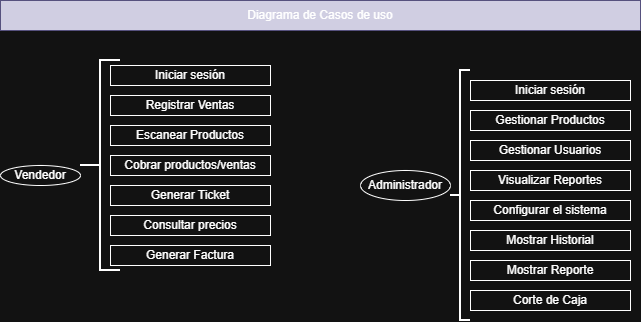

The diagram above was exported from draw.io. Its source (the exported page's mxGraphModel, read from the mxfile embedded in the PNG):
<mxGraphModel dx="1042" dy="626" grid="1" gridSize="10" guides="1" tooltips="1" connect="1" arrows="1" fold="1" page="1" pageScale="1" pageWidth="827" pageHeight="1169" math="0" shadow="0">
  <root>
    <mxCell id="0" />
    <mxCell id="1" parent="0" />
    <mxCell id="xik-Jw-3I2uL1iOhb7hU-1" value="Vendedor" style="ellipse;whiteSpace=wrap;html=1;" parent="1" vertex="1">
      <mxGeometry x="94" y="215" width="80" height="20" as="geometry" />
    </mxCell>
    <mxCell id="xik-Jw-3I2uL1iOhb7hU-2" value="Administrador" style="ellipse;whiteSpace=wrap;html=1;" parent="1" vertex="1">
      <mxGeometry x="454" y="220" width="90" height="30" as="geometry" />
    </mxCell>
    <mxCell id="xik-Jw-3I2uL1iOhb7hU-3" value="Iniciar sesión" style="rounded=0;whiteSpace=wrap;html=1;" parent="1" vertex="1">
      <mxGeometry x="204" y="115" width="160" height="20" as="geometry" />
    </mxCell>
    <mxCell id="xik-Jw-3I2uL1iOhb7hU-5" value="Escanear Productos" style="rounded=0;whiteSpace=wrap;html=1;" parent="1" vertex="1">
      <mxGeometry x="204" y="175" width="160" height="20" as="geometry" />
    </mxCell>
    <mxCell id="xik-Jw-3I2uL1iOhb7hU-6" value="Registrar Ventas" style="rounded=0;whiteSpace=wrap;html=1;" parent="1" vertex="1">
      <mxGeometry x="204" y="145" width="160" height="20" as="geometry" />
    </mxCell>
    <mxCell id="xik-Jw-3I2uL1iOhb7hU-7" value="Generar Ticket" style="rounded=0;whiteSpace=wrap;html=1;" parent="1" vertex="1">
      <mxGeometry x="204" y="235" width="160" height="20" as="geometry" />
    </mxCell>
    <mxCell id="xik-Jw-3I2uL1iOhb7hU-8" value="Cobrar productos/ventas" style="rounded=0;whiteSpace=wrap;html=1;" parent="1" vertex="1">
      <mxGeometry x="204" y="205" width="160" height="20" as="geometry" />
    </mxCell>
    <mxCell id="xik-Jw-3I2uL1iOhb7hU-10" value="Consultar precios" style="rounded=0;whiteSpace=wrap;html=1;" parent="1" vertex="1">
      <mxGeometry x="204" y="265" width="160" height="20" as="geometry" />
    </mxCell>
    <mxCell id="xik-Jw-3I2uL1iOhb7hU-12" value="" style="strokeWidth=2;html=1;shape=mxgraph.flowchart.annotation_2;align=left;labelPosition=right;pointerEvents=1;" parent="1" vertex="1">
      <mxGeometry x="174" y="110" width="40" height="210" as="geometry" />
    </mxCell>
    <mxCell id="xik-Jw-3I2uL1iOhb7hU-13" value="Iniciar sesión" style="rounded=0;whiteSpace=wrap;html=1;" parent="1" vertex="1">
      <mxGeometry x="564" y="130" width="160" height="20" as="geometry" />
    </mxCell>
    <mxCell id="xik-Jw-3I2uL1iOhb7hU-14" value="Gestionar Usuarios" style="rounded=0;whiteSpace=wrap;html=1;" parent="1" vertex="1">
      <mxGeometry x="564" y="190" width="160" height="20" as="geometry" />
    </mxCell>
    <mxCell id="xik-Jw-3I2uL1iOhb7hU-15" value="Gestionar Productos" style="rounded=0;whiteSpace=wrap;html=1;" parent="1" vertex="1">
      <mxGeometry x="564" y="160" width="160" height="20" as="geometry" />
    </mxCell>
    <mxCell id="xik-Jw-3I2uL1iOhb7hU-16" value="Configurar el sistema" style="rounded=0;whiteSpace=wrap;html=1;" parent="1" vertex="1">
      <mxGeometry x="564" y="250" width="160" height="20" as="geometry" />
    </mxCell>
    <mxCell id="xik-Jw-3I2uL1iOhb7hU-17" value="Visualizar Reportes" style="rounded=0;whiteSpace=wrap;html=1;" parent="1" vertex="1">
      <mxGeometry x="564" y="220" width="160" height="20" as="geometry" />
    </mxCell>
    <mxCell id="xik-Jw-3I2uL1iOhb7hU-19" value="" style="strokeWidth=2;html=1;shape=mxgraph.flowchart.annotation_2;align=left;labelPosition=right;pointerEvents=1;" parent="1" vertex="1">
      <mxGeometry x="544" y="120" width="20" height="250" as="geometry" />
    </mxCell>
    <mxCell id="xik-Jw-3I2uL1iOhb7hU-20" value="Diagrama de Casos de uso" style="text;html=1;whiteSpace=wrap;align=center;verticalAlign=middle;rounded=0;fillColor=#d0cee2;strokeColor=#56517e;" parent="1" vertex="1">
      <mxGeometry x="94" y="50" width="640" height="30" as="geometry" />
    </mxCell>
    <mxCell id="xik-Jw-3I2uL1iOhb7hU-140" value="Generar Factura" style="rounded=0;whiteSpace=wrap;html=1;" parent="1" vertex="1">
      <mxGeometry x="204" y="295" width="160" height="20" as="geometry" />
    </mxCell>
    <mxCell id="xik-Jw-3I2uL1iOhb7hU-141" value="Mostrar Historial" style="rounded=0;whiteSpace=wrap;html=1;" parent="1" vertex="1">
      <mxGeometry x="564" y="280" width="160" height="20" as="geometry" />
    </mxCell>
    <mxCell id="xik-Jw-3I2uL1iOhb7hU-142" value="Mostrar Reporte" style="rounded=0;whiteSpace=wrap;html=1;" parent="1" vertex="1">
      <mxGeometry x="564" y="310" width="160" height="20" as="geometry" />
    </mxCell>
    <mxCell id="xik-Jw-3I2uL1iOhb7hU-143" value="Corte de Caja" style="rounded=0;whiteSpace=wrap;html=1;" parent="1" vertex="1">
      <mxGeometry x="564" y="340" width="160" height="20" as="geometry" />
    </mxCell>
  </root>
</mxGraphModel>